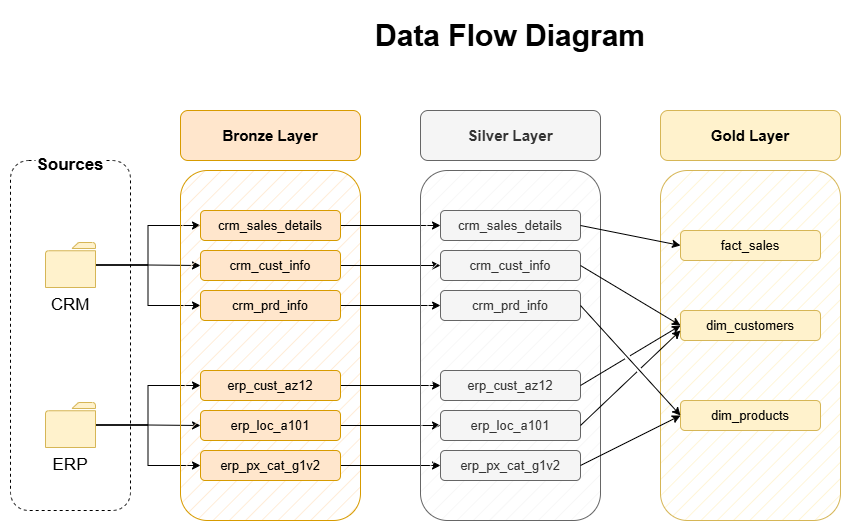

The diagram above was exported from draw.io. Its source (the exported page's mxGraphModel, read from the mxfile embedded in the PNG):
<mxGraphModel dx="278" dy="1711" grid="1" gridSize="10" guides="1" tooltips="1" connect="1" arrows="1" fold="1" page="1" pageScale="1" pageWidth="850" pageHeight="1100" math="0" shadow="0">
  <root>
    <mxCell id="0" />
    <mxCell id="1" parent="0" />
    <mxCell id="ja3NA5l93t5pTeR88hw4-1" parent="1" style="rounded=1;whiteSpace=wrap;html=1;fillColor=none;strokeColor=default;dashed=1;" value="" vertex="1">
      <mxGeometry height="350" width="120" x="140" y="120" as="geometry" />
    </mxCell>
    <mxCell id="ja3NA5l93t5pTeR88hw4-2" parent="1" style="text;html=1;whiteSpace=wrap;strokeColor=none;fillColor=default;align=center;verticalAlign=middle;rounded=0;" value="&lt;font style=&quot;font-size: 17px;&quot;&gt;&lt;b&gt;Sources&lt;/b&gt;&lt;/font&gt;" vertex="1">
      <mxGeometry height="30" width="70" x="165" y="110" as="geometry" />
    </mxCell>
    <mxCell id="ja3NA5l93t5pTeR88hw4-3" edge="1" parent="1" source="ja3NA5l93t5pTeR88hw4-2" style="edgeStyle=orthogonalEdgeStyle;rounded=0;orthogonalLoop=1;jettySize=auto;html=1;exitX=0.5;exitY=1;exitDx=0;exitDy=0;" target="ja3NA5l93t5pTeR88hw4-2">
      <mxGeometry relative="1" as="geometry" />
    </mxCell>
    <mxCell id="ja3NA5l93t5pTeR88hw4-19" edge="1" parent="1" source="ja3NA5l93t5pTeR88hw4-4" style="edgeStyle=orthogonalEdgeStyle;rounded=0;orthogonalLoop=1;jettySize=auto;html=1;entryX=0;entryY=0.5;entryDx=0;entryDy=0;" target="ja3NA5l93t5pTeR88hw4-12">
      <mxGeometry relative="1" as="geometry" />
    </mxCell>
    <mxCell id="ja3NA5l93t5pTeR88hw4-20" edge="1" parent="1" source="ja3NA5l93t5pTeR88hw4-4" style="edgeStyle=orthogonalEdgeStyle;rounded=0;orthogonalLoop=1;jettySize=auto;html=1;entryX=0;entryY=0.5;entryDx=0;entryDy=0;" target="ja3NA5l93t5pTeR88hw4-11">
      <mxGeometry relative="1" as="geometry" />
    </mxCell>
    <mxCell id="ja3NA5l93t5pTeR88hw4-21" edge="1" parent="1" source="ja3NA5l93t5pTeR88hw4-4" style="edgeStyle=orthogonalEdgeStyle;rounded=0;orthogonalLoop=1;jettySize=auto;html=1;entryX=0;entryY=0.5;entryDx=0;entryDy=0;" target="ja3NA5l93t5pTeR88hw4-13">
      <mxGeometry relative="1" as="geometry" />
    </mxCell>
    <mxCell id="ja3NA5l93t5pTeR88hw4-4" parent="1" style="sketch=0;pointerEvents=1;shadow=0;dashed=0;html=1;strokeColor=#d6b656;labelPosition=center;verticalLabelPosition=bottom;verticalAlign=top;outlineConnect=0;align=center;shape=mxgraph.office.concepts.folder;fillColor=#fff2cc;" value="" vertex="1">
      <mxGeometry height="45" width="50" x="175" y="202" as="geometry" />
    </mxCell>
    <mxCell id="ja3NA5l93t5pTeR88hw4-25" edge="1" parent="1" source="ja3NA5l93t5pTeR88hw4-5" style="edgeStyle=orthogonalEdgeStyle;rounded=0;orthogonalLoop=1;jettySize=auto;html=1;entryX=0;entryY=0.5;entryDx=0;entryDy=0;" target="ja3NA5l93t5pTeR88hw4-23">
      <mxGeometry relative="1" as="geometry" />
    </mxCell>
    <mxCell id="ja3NA5l93t5pTeR88hw4-26" edge="1" parent="1" source="ja3NA5l93t5pTeR88hw4-5" style="edgeStyle=orthogonalEdgeStyle;rounded=0;orthogonalLoop=1;jettySize=auto;html=1;entryX=0;entryY=0.5;entryDx=0;entryDy=0;" target="ja3NA5l93t5pTeR88hw4-22">
      <mxGeometry relative="1" as="geometry" />
    </mxCell>
    <mxCell id="ja3NA5l93t5pTeR88hw4-27" edge="1" parent="1" source="ja3NA5l93t5pTeR88hw4-5" style="edgeStyle=orthogonalEdgeStyle;rounded=0;orthogonalLoop=1;jettySize=auto;html=1;entryX=0;entryY=0.5;entryDx=0;entryDy=0;" target="ja3NA5l93t5pTeR88hw4-24">
      <mxGeometry relative="1" as="geometry" />
    </mxCell>
    <mxCell id="ja3NA5l93t5pTeR88hw4-5" parent="1" style="sketch=0;pointerEvents=1;shadow=0;dashed=0;html=1;strokeColor=#d6b656;labelPosition=center;verticalLabelPosition=bottom;verticalAlign=top;outlineConnect=0;align=center;shape=mxgraph.office.concepts.folder;fillColor=#fff2cc;" value="" vertex="1">
      <mxGeometry height="45" width="50" x="175" y="362" as="geometry" />
    </mxCell>
    <mxCell id="ja3NA5l93t5pTeR88hw4-6" parent="1" style="text;html=1;whiteSpace=wrap;strokeColor=none;fillColor=default;align=center;verticalAlign=middle;rounded=0;" value="&lt;font style=&quot;font-size: 17px;&quot;&gt;CRM&lt;/font&gt;" vertex="1">
      <mxGeometry height="30" width="70" x="165" y="250" as="geometry" />
    </mxCell>
    <mxCell id="ja3NA5l93t5pTeR88hw4-7" parent="1" style="text;html=1;whiteSpace=wrap;strokeColor=none;fillColor=default;align=center;verticalAlign=middle;rounded=0;" value="&lt;font style=&quot;font-size: 17px;&quot;&gt;ERP&lt;/font&gt;" vertex="1">
      <mxGeometry height="30" width="70" x="165" y="410" as="geometry" />
    </mxCell>
    <mxCell id="ja3NA5l93t5pTeR88hw4-8" edge="1" parent="1" source="ja3NA5l93t5pTeR88hw4-6" style="edgeStyle=orthogonalEdgeStyle;rounded=0;orthogonalLoop=1;jettySize=auto;html=1;exitX=0.5;exitY=1;exitDx=0;exitDy=0;" target="ja3NA5l93t5pTeR88hw4-6">
      <mxGeometry relative="1" as="geometry" />
    </mxCell>
    <mxCell id="ja3NA5l93t5pTeR88hw4-10" parent="1" style="rounded=1;whiteSpace=wrap;html=1;fillColor=#ffe6cc;strokeColor=#d79b00;glass=0;shadow=0;fillStyle=hatch;" value="" vertex="1">
      <mxGeometry height="350" width="180" x="310" y="130" as="geometry" />
    </mxCell>
    <mxCell id="ja3NA5l93t5pTeR88hw4-9" parent="1" style="rounded=1;whiteSpace=wrap;html=1;fillColor=#ffe6cc;strokeColor=#d79b00;" value="&lt;font style=&quot;font-size: 15px;&quot;&gt;&lt;b&gt;Bronze Layer&lt;/b&gt;&lt;/font&gt;" vertex="1">
      <mxGeometry height="50" width="180" x="310" y="70" as="geometry" />
    </mxCell>
    <mxCell id="ja3NA5l93t5pTeR88hw4-36" edge="1" parent="1" source="ja3NA5l93t5pTeR88hw4-11" style="edgeStyle=orthogonalEdgeStyle;rounded=0;orthogonalLoop=1;jettySize=auto;html=1;exitX=1;exitY=0.5;exitDx=0;exitDy=0;entryX=0;entryY=0.5;entryDx=0;entryDy=0;" target="ja3NA5l93t5pTeR88hw4-30">
      <mxGeometry relative="1" as="geometry" />
    </mxCell>
    <mxCell id="ja3NA5l93t5pTeR88hw4-11" parent="1" style="rounded=1;whiteSpace=wrap;html=1;fillColor=#ffe6cc;strokeColor=#d79b00;" value="&lt;font style=&quot;font-size: 13px;&quot;&gt;crm_sales_details&lt;/font&gt;" vertex="1">
      <mxGeometry height="30" width="140" x="330" y="170" as="geometry" />
    </mxCell>
    <mxCell id="ja3NA5l93t5pTeR88hw4-37" edge="1" parent="1" source="ja3NA5l93t5pTeR88hw4-12" style="edgeStyle=orthogonalEdgeStyle;rounded=0;orthogonalLoop=1;jettySize=auto;html=1;entryX=0;entryY=0.5;entryDx=0;entryDy=0;" target="ja3NA5l93t5pTeR88hw4-31">
      <mxGeometry relative="1" as="geometry" />
    </mxCell>
    <mxCell id="ja3NA5l93t5pTeR88hw4-12" parent="1" style="rounded=1;whiteSpace=wrap;html=1;fillColor=#ffe6cc;strokeColor=#d79b00;" value="&lt;span style=&quot;font-size: 13px;&quot;&gt;crm_cust_info&lt;/span&gt;" vertex="1">
      <mxGeometry height="30" width="140" x="330" y="210" as="geometry" />
    </mxCell>
    <mxCell id="ja3NA5l93t5pTeR88hw4-38" edge="1" parent="1" source="ja3NA5l93t5pTeR88hw4-13" style="edgeStyle=orthogonalEdgeStyle;rounded=0;orthogonalLoop=1;jettySize=auto;html=1;entryX=0;entryY=0.5;entryDx=0;entryDy=0;" target="ja3NA5l93t5pTeR88hw4-32">
      <mxGeometry relative="1" as="geometry" />
    </mxCell>
    <mxCell id="ja3NA5l93t5pTeR88hw4-13" parent="1" style="rounded=1;whiteSpace=wrap;html=1;fillColor=#ffe6cc;strokeColor=#d79b00;" value="&lt;span style=&quot;font-size: 13px;&quot;&gt;crm_prd_info&lt;/span&gt;" vertex="1">
      <mxGeometry height="30" width="140" x="330" y="250" as="geometry" />
    </mxCell>
    <mxCell id="ja3NA5l93t5pTeR88hw4-39" edge="1" parent="1" source="ja3NA5l93t5pTeR88hw4-22" style="edgeStyle=orthogonalEdgeStyle;rounded=0;orthogonalLoop=1;jettySize=auto;html=1;" target="ja3NA5l93t5pTeR88hw4-33">
      <mxGeometry relative="1" as="geometry" />
    </mxCell>
    <mxCell id="ja3NA5l93t5pTeR88hw4-22" parent="1" style="rounded=1;whiteSpace=wrap;html=1;fillColor=#ffe6cc;strokeColor=#d79b00;" value="&lt;span style=&quot;font-size: 13px;&quot;&gt;erp_cust_az12&lt;/span&gt;" vertex="1">
      <mxGeometry height="30" width="140" x="330" y="330" as="geometry" />
    </mxCell>
    <mxCell id="ja3NA5l93t5pTeR88hw4-40" edge="1" parent="1" source="ja3NA5l93t5pTeR88hw4-23" style="edgeStyle=orthogonalEdgeStyle;rounded=0;orthogonalLoop=1;jettySize=auto;html=1;entryX=0;entryY=0.5;entryDx=0;entryDy=0;" target="ja3NA5l93t5pTeR88hw4-34">
      <mxGeometry relative="1" as="geometry" />
    </mxCell>
    <mxCell id="ja3NA5l93t5pTeR88hw4-23" parent="1" style="rounded=1;whiteSpace=wrap;html=1;fillColor=#ffe6cc;strokeColor=#d79b00;" value="&lt;span style=&quot;font-size: 13px;&quot;&gt;erp_loc_a101&lt;/span&gt;" vertex="1">
      <mxGeometry height="30" width="140" x="330" y="370" as="geometry" />
    </mxCell>
    <mxCell id="ja3NA5l93t5pTeR88hw4-41" edge="1" parent="1" source="ja3NA5l93t5pTeR88hw4-24" style="edgeStyle=orthogonalEdgeStyle;rounded=0;orthogonalLoop=1;jettySize=auto;html=1;" target="ja3NA5l93t5pTeR88hw4-35">
      <mxGeometry relative="1" as="geometry" />
    </mxCell>
    <mxCell id="ja3NA5l93t5pTeR88hw4-24" parent="1" style="rounded=1;whiteSpace=wrap;html=1;fillColor=#ffe6cc;strokeColor=#d79b00;" value="&lt;span style=&quot;font-size: 13px;&quot;&gt;erp_px_cat_g1v2&lt;/span&gt;" vertex="1">
      <mxGeometry height="30" width="140" x="330" y="410" as="geometry" />
    </mxCell>
    <mxCell id="ja3NA5l93t5pTeR88hw4-29" parent="1" style="rounded=1;whiteSpace=wrap;html=1;fillColor=#f5f5f5;strokeColor=#666666;glass=0;shadow=0;fontColor=#333333;fillStyle=hatch;" value="" vertex="1">
      <mxGeometry height="350" width="180" x="550" y="130" as="geometry" />
    </mxCell>
    <mxCell id="ja3NA5l93t5pTeR88hw4-28" parent="1" style="rounded=1;whiteSpace=wrap;html=1;fillColor=#f5f5f5;strokeColor=#666666;fontColor=#333333;" value="&lt;span style=&quot;font-size: 15px;&quot;&gt;&lt;b&gt;Silver Layer&lt;/b&gt;&lt;/span&gt;" vertex="1">
      <mxGeometry height="50" width="180" x="550" y="70" as="geometry" />
    </mxCell>
    <mxCell id="ja3NA5l93t5pTeR88hw4-30" parent="1" style="rounded=1;whiteSpace=wrap;html=1;fillColor=#f5f5f5;strokeColor=#666666;fontColor=#333333;" value="&lt;font style=&quot;font-size: 13px;&quot;&gt;crm_sales_details&lt;/font&gt;" vertex="1">
      <mxGeometry height="30" width="140" x="570" y="170" as="geometry" />
    </mxCell>
    <mxCell id="ja3NA5l93t5pTeR88hw4-31" parent="1" style="rounded=1;whiteSpace=wrap;html=1;fillColor=#f5f5f5;strokeColor=#666666;fontColor=#333333;" value="&lt;span style=&quot;font-size: 13px;&quot;&gt;crm_cust_info&lt;/span&gt;" vertex="1">
      <mxGeometry height="30" width="140" x="570" y="210" as="geometry" />
    </mxCell>
    <mxCell id="ja3NA5l93t5pTeR88hw4-32" parent="1" style="rounded=1;whiteSpace=wrap;html=1;fillColor=#f5f5f5;strokeColor=#666666;fontColor=#333333;" value="&lt;span style=&quot;font-size: 13px;&quot;&gt;crm_prd_info&lt;/span&gt;" vertex="1">
      <mxGeometry height="30" width="140" x="570" y="250" as="geometry" />
    </mxCell>
    <mxCell id="ja3NA5l93t5pTeR88hw4-33" parent="1" style="rounded=1;whiteSpace=wrap;html=1;fillColor=#f5f5f5;strokeColor=#666666;fontColor=#333333;" value="&lt;span style=&quot;font-size: 13px;&quot;&gt;erp_cust_az12&lt;/span&gt;" vertex="1">
      <mxGeometry height="30" width="140" x="570" y="330" as="geometry" />
    </mxCell>
    <mxCell id="ja3NA5l93t5pTeR88hw4-34" parent="1" style="rounded=1;whiteSpace=wrap;html=1;fillColor=#f5f5f5;strokeColor=#666666;fontColor=#333333;" value="&lt;span style=&quot;font-size: 13px;&quot;&gt;erp_loc_a101&lt;/span&gt;" vertex="1">
      <mxGeometry height="30" width="140" x="570" y="370" as="geometry" />
    </mxCell>
    <mxCell id="ja3NA5l93t5pTeR88hw4-35" parent="1" style="rounded=1;whiteSpace=wrap;html=1;fillColor=#f5f5f5;strokeColor=#666666;fontColor=#333333;" value="&lt;span style=&quot;font-size: 13px;&quot;&gt;erp_px_cat_g1v2&lt;/span&gt;" vertex="1">
      <mxGeometry height="30" width="140" x="570" y="410" as="geometry" />
    </mxCell>
    <mxCell id="ja3NA5l93t5pTeR88hw4-43" parent="1" style="rounded=1;whiteSpace=wrap;html=1;fillColor=#fff2cc;strokeColor=#d6b656;glass=0;shadow=0;fillStyle=hatch;" value="" vertex="1">
      <mxGeometry height="350" width="180" x="790" y="130" as="geometry" />
    </mxCell>
    <mxCell id="ja3NA5l93t5pTeR88hw4-42" parent="1" style="rounded=1;whiteSpace=wrap;html=1;fillColor=#fff2cc;strokeColor=#d6b656;" value="&lt;span style=&quot;font-size: 15px;&quot;&gt;&lt;b&gt;Gold Layer&lt;/b&gt;&lt;/span&gt;" vertex="1">
      <mxGeometry height="50" width="180" x="790" y="70" as="geometry" />
    </mxCell>
    <mxCell id="ja3NA5l93t5pTeR88hw4-44" parent="1" style="rounded=1;whiteSpace=wrap;html=1;fillColor=#fff2cc;strokeColor=#d6b656;" value="&lt;font style=&quot;font-size: 13px;&quot;&gt;fact_sales&lt;/font&gt;" vertex="1">
      <mxGeometry height="30" width="140" x="810" y="190" as="geometry" />
    </mxCell>
    <mxCell id="ja3NA5l93t5pTeR88hw4-45" parent="1" style="rounded=1;whiteSpace=wrap;html=1;fillColor=#fff2cc;strokeColor=#d6b656;" value="&lt;span style=&quot;font-size: 13px;&quot;&gt;dim_customers&lt;/span&gt;" vertex="1">
      <mxGeometry height="30" width="140" x="810" y="270" as="geometry" />
    </mxCell>
    <mxCell id="ja3NA5l93t5pTeR88hw4-46" parent="1" style="rounded=1;whiteSpace=wrap;html=1;fillColor=#fff2cc;strokeColor=#d6b656;" value="&lt;span style=&quot;font-size: 13px;&quot;&gt;dim_products&lt;/span&gt;" vertex="1">
      <mxGeometry height="30" width="140" x="810" y="360" as="geometry" />
    </mxCell>
    <mxCell id="ja3NA5l93t5pTeR88hw4-54" edge="1" parent="1" source="ja3NA5l93t5pTeR88hw4-31" style="endArrow=classic;html=1;rounded=0;exitX=1;exitY=0.5;exitDx=0;exitDy=0;entryX=0;entryY=0.5;entryDx=0;entryDy=0;jumpStyle=gap;" target="ja3NA5l93t5pTeR88hw4-45" value="">
      <mxGeometry height="50" relative="1" width="50" as="geometry">
        <mxPoint x="740" y="350" as="sourcePoint" />
        <mxPoint x="790" y="300" as="targetPoint" />
      </mxGeometry>
    </mxCell>
    <mxCell id="ja3NA5l93t5pTeR88hw4-55" edge="1" parent="1" source="ja3NA5l93t5pTeR88hw4-32" style="endArrow=classic;html=1;rounded=0;exitX=1;exitY=0.5;exitDx=0;exitDy=0;entryX=0;entryY=0.5;entryDx=0;entryDy=0;jumpStyle=gap;" target="ja3NA5l93t5pTeR88hw4-46" value="">
      <mxGeometry height="50" relative="1" width="50" as="geometry">
        <mxPoint x="750" y="270" as="sourcePoint" />
        <mxPoint x="850" y="330" as="targetPoint" />
      </mxGeometry>
    </mxCell>
    <mxCell id="ja3NA5l93t5pTeR88hw4-56" edge="1" parent="1" source="ja3NA5l93t5pTeR88hw4-33" style="endArrow=classic;html=1;rounded=0;exitX=1;exitY=0.5;exitDx=0;exitDy=0;entryX=0;entryY=0.5;entryDx=0;entryDy=0;jumpStyle=gap;" target="ja3NA5l93t5pTeR88hw4-45" value="">
      <mxGeometry height="50" relative="1" width="50" as="geometry">
        <mxPoint x="750" y="370" as="sourcePoint" />
        <mxPoint x="850" y="430" as="targetPoint" />
      </mxGeometry>
    </mxCell>
    <mxCell id="ja3NA5l93t5pTeR88hw4-57" edge="1" parent="1" source="ja3NA5l93t5pTeR88hw4-34" style="endArrow=classic;html=1;rounded=0;exitX=1;exitY=0.5;exitDx=0;exitDy=0;jumpStyle=gap;" value="">
      <mxGeometry height="50" relative="1" width="50" as="geometry">
        <mxPoint x="780" y="400" as="sourcePoint" />
        <mxPoint x="810" y="290" as="targetPoint" />
      </mxGeometry>
    </mxCell>
    <mxCell id="ja3NA5l93t5pTeR88hw4-58" edge="1" parent="1" source="ja3NA5l93t5pTeR88hw4-35" style="endArrow=classic;html=1;rounded=0;exitX=1;exitY=0.5;exitDx=0;exitDy=0;entryX=0;entryY=0.5;entryDx=0;entryDy=0;jumpStyle=gap;" target="ja3NA5l93t5pTeR88hw4-46" value="">
      <mxGeometry height="50" relative="1" width="50" as="geometry">
        <mxPoint x="750" y="400" as="sourcePoint" />
        <mxPoint x="850" y="460" as="targetPoint" />
      </mxGeometry>
    </mxCell>
    <mxCell id="ja3NA5l93t5pTeR88hw4-59" edge="1" parent="1" source="ja3NA5l93t5pTeR88hw4-30" style="endArrow=classic;html=1;rounded=0;exitX=1;exitY=0.5;exitDx=0;exitDy=0;entryX=0;entryY=0.5;entryDx=0;entryDy=0;jumpStyle=gap;" target="ja3NA5l93t5pTeR88hw4-44" value="">
      <mxGeometry height="50" relative="1" width="50" as="geometry">
        <mxPoint x="760" y="250" as="sourcePoint" />
        <mxPoint x="860" y="310" as="targetPoint" />
      </mxGeometry>
    </mxCell>
    <mxCell id="ja3NA5l93t5pTeR88hw4-60" parent="1" style="text;html=1;whiteSpace=wrap;strokeColor=none;fillColor=none;align=center;verticalAlign=middle;rounded=0;fontStyle=1" value="&lt;font style=&quot;font-size: 30px;&quot;&gt;Data Flow Diagram&lt;/font&gt;" vertex="1">
      <mxGeometry height="50" width="380" x="450" y="-30" as="geometry" />
    </mxCell>
  </root>
</mxGraphModel>